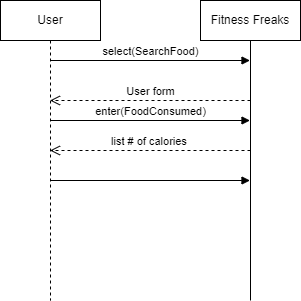

The diagram above was exported from draw.io. Its source (the exported page's mxGraphModel, read from the mxfile embedded in the PNG):
<mxGraphModel dx="2062" dy="1154" grid="1" gridSize="10" guides="1" tooltips="1" connect="1" arrows="1" fold="1" page="1" pageScale="1" pageWidth="850" pageHeight="1100" math="0" shadow="0">
  <root>
    <mxCell id="4jr_E0Lr9hGS9ME7HsXv-0" />
    <mxCell id="4jr_E0Lr9hGS9ME7HsXv-1" parent="4jr_E0Lr9hGS9ME7HsXv-0" />
    <mxCell id="NI2qKQ_sTtNWNp8AZJjv-0" value="User" style="shape=umlLifeline;perimeter=lifelinePerimeter;whiteSpace=wrap;html=1;container=1;collapsible=0;recursiveResize=0;outlineConnect=0;" parent="4jr_E0Lr9hGS9ME7HsXv-1" vertex="1">
      <mxGeometry x="110" y="180" width="100" height="300" as="geometry" />
    </mxCell>
    <mxCell id="TSe-87X872qemN3Zb4lG-0" value="select(SearchFood)" style="html=1;verticalAlign=bottom;endArrow=block;rounded=0;" parent="NI2qKQ_sTtNWNp8AZJjv-0" target="vBY93FuinA61ysH8nihY-0" edge="1">
      <mxGeometry width="80" relative="1" as="geometry">
        <mxPoint x="50" y="60" as="sourcePoint" />
        <mxPoint x="130" y="60" as="targetPoint" />
      </mxGeometry>
    </mxCell>
    <mxCell id="kce5N5o3nDSl7Xx3FGe5-1" value="enter(FoodConsumed)" style="html=1;verticalAlign=bottom;endArrow=block;rounded=0;" parent="NI2qKQ_sTtNWNp8AZJjv-0" target="vBY93FuinA61ysH8nihY-0" edge="1">
      <mxGeometry width="80" relative="1" as="geometry">
        <mxPoint x="50" y="120" as="sourcePoint" />
        <mxPoint x="130" y="120" as="targetPoint" />
      </mxGeometry>
    </mxCell>
    <mxCell id="8WkQBYs1KOkqFO3yLTBl-0" value="" style="html=1;verticalAlign=bottom;endArrow=block;rounded=0;" parent="NI2qKQ_sTtNWNp8AZJjv-0" target="vBY93FuinA61ysH8nihY-0" edge="1">
      <mxGeometry width="80" relative="1" as="geometry">
        <mxPoint x="50" y="180" as="sourcePoint" />
        <mxPoint x="130" y="180" as="targetPoint" />
      </mxGeometry>
    </mxCell>
    <mxCell id="vBY93FuinA61ysH8nihY-0" value="Fitness Freaks" style="shape=umlLifeline;perimeter=lifelinePerimeter;whiteSpace=wrap;html=1;container=1;collapsible=0;recursiveResize=0;outlineConnect=0;lifelineDashed=0;" parent="4jr_E0Lr9hGS9ME7HsXv-1" vertex="1">
      <mxGeometry x="310" y="180" width="100" height="300" as="geometry" />
    </mxCell>
    <mxCell id="kce5N5o3nDSl7Xx3FGe5-0" value="User form" style="html=1;verticalAlign=bottom;endArrow=open;dashed=1;endSize=8;rounded=0;" parent="4jr_E0Lr9hGS9ME7HsXv-1" target="NI2qKQ_sTtNWNp8AZJjv-0" edge="1">
      <mxGeometry relative="1" as="geometry">
        <mxPoint x="360" y="280" as="sourcePoint" />
        <mxPoint x="280" y="280" as="targetPoint" />
      </mxGeometry>
    </mxCell>
    <mxCell id="_Va-xauC9iSjewGYSfXI-0" value="list # of calories&amp;nbsp;" style="html=1;verticalAlign=bottom;endArrow=open;dashed=1;endSize=8;rounded=0;" parent="4jr_E0Lr9hGS9ME7HsXv-1" target="NI2qKQ_sTtNWNp8AZJjv-0" edge="1">
      <mxGeometry relative="1" as="geometry">
        <mxPoint x="360" y="330" as="sourcePoint" />
        <mxPoint x="280" y="330" as="targetPoint" />
      </mxGeometry>
    </mxCell>
  </root>
</mxGraphModel>